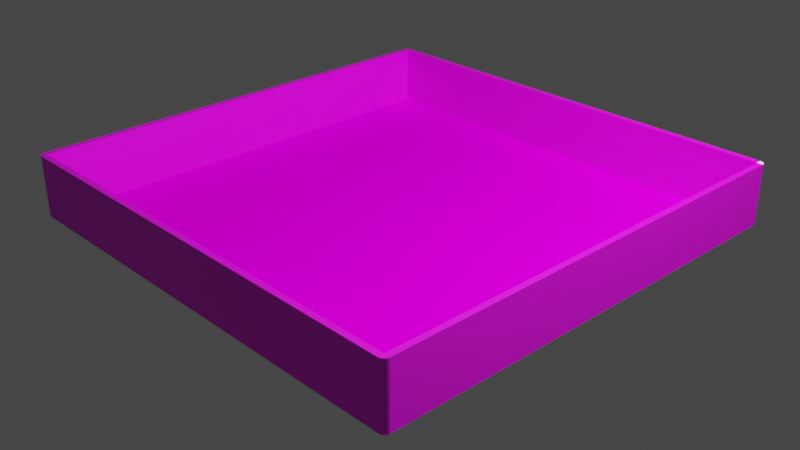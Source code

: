 # Source: world_wall1.blend  (saved by Blender 3.4.6; exported with 4.5.12 LTS)
import bpy
from mathutils import Matrix  # noqa: F401  (used for matrix-valued properties, if any)

bpy.ops.wm.read_factory_settings(use_empty=True)
scene = bpy.context.scene
scene.name = 'Scene'

# ---- collections
col_collection = bpy.data.collections.new('Collection'); scene.collection.children.link(col_collection)

# ---- images (referenced by path relative to the original .blend; pixels are not part of the script)
import os
ASSET_DIR = os.environ.get("B2B_ASSET_DIR", "")  # directory of the original .blend (textures are referenced by path, not embedded)
HERE = os.path.dirname(os.path.abspath(__file__))  # packed textures are extracted next to this script under _unpacked/

def load_image(name, relpath, width, height, colorspace="sRGB"):
    """Load a texture the original file referenced (path relative to the .blend, or extracted next to this script)."""
    p = next((c for c in (os.path.join(HERE, relpath), os.path.join(ASSET_DIR, relpath)) if relpath and os.path.exists(c)), "")
    if p:
        img = bpy.data.images.load(p, check_existing=True)
        img.name = name
    else:  # same state as the original file: an image datablock whose file is absent (Cycles renders it pink)
        img = bpy.data.images.new(name, width, height)
        img.source = "FILE"
        img.filepath = "//" + (relpath or name)
    img.colorspace_settings.name = colorspace
    return img
img_wood_floor_jpg = load_image('wood_floor.jpg', 'wood_floor.jpg', 1024, 1024, 'sRGB')
img_0032_512x512_jpg = load_image('0032-512x512.jpg', '0032-512x512.jpg', 1024, 1024, 'sRGB')

# ---- materials (node trees are filled in below, after node groups)
mat_material_002 = bpy.data.materials.new('Material.002')
mat_material_002.use_transparent_shadow = False
mat_material_003 = bpy.data.materials.new('Material.003')
mat_material_003.use_transparent_shadow = False
mat_material_001 = bpy.data.materials.new('Material.001')
mat_material_001.use_transparent_shadow = False

# ---- material node trees
mat_material_002.use_nodes = True; mat_material_002.node_tree.nodes.clear()
_N = mat_material_002.node_tree.nodes; _L = mat_material_002.node_tree.links
n0 = _N.new('ShaderNodeBsdfPrincipled'); n0.name = 'Principled BSDF'; n0.location = (0, 300)
n0.distribution = 'GGX'
n0.subsurface_method = 'RANDOM_WALK_SKIN'
n0.inputs[3].default_value = 1.45
n0.inputs[13].default_value = 0.0
n0.inputs[27].default_value = (0.0, 0.0, 0.0, 1.0)
n0.inputs[28].default_value = 1.0
n1 = _N.new('ShaderNodeOutputMaterial'); n1.name = 'Material Output'; n1.location = (300, 300)
n2 = _N.new('ShaderNodeTexImage'); n2.name = 'Image Texture'; n2.location = (-290, 260)
n2.image = img_wood_floor_jpg
_L.new(n0.outputs[0], n1.inputs[0])
_L.new(n2.outputs[0], n0.inputs[0])
n1.is_active_output = True
mat_material_003.use_nodes = True; mat_material_003.node_tree.nodes.clear()
_N = mat_material_003.node_tree.nodes; _L = mat_material_003.node_tree.links
n0 = _N.new('ShaderNodeBsdfPrincipled'); n0.name = 'Principled BSDF'; n0.location = (0, 300)
n0.distribution = 'GGX'
n0.subsurface_method = 'RANDOM_WALK_SKIN'
n0.inputs[3].default_value = 1.45
n0.inputs[13].default_value = 0.0
n0.inputs[27].default_value = (0.0, 0.0, 0.0, 1.0)
n0.inputs[28].default_value = 1.0
n1 = _N.new('ShaderNodeOutputMaterial'); n1.name = 'Material Output'; n1.location = (300, 300)
_L.new(n0.outputs[0], n1.inputs[0])
n1.is_active_output = True
mat_material_001.use_nodes = True; mat_material_001.node_tree.nodes.clear()
_N = mat_material_001.node_tree.nodes; _L = mat_material_001.node_tree.links
n0 = _N.new('ShaderNodeBsdfPrincipled'); n0.name = 'Principled BSDF'; n0.location = (10, 300)
n0.distribution = 'GGX'
n0.subsurface_method = 'RANDOM_WALK_SKIN'
n0.inputs[3].default_value = 1.45
n0.inputs[27].default_value = (0.0, 0.0, 0.0, 1.0)
n0.inputs[28].default_value = 1.0
n1 = _N.new('ShaderNodeOutputMaterial'); n1.name = 'Material Output'; n1.location = (300, 300)
n2 = _N.new('ShaderNodeTexImage'); n2.name = 'Image Texture'; n2.location = (-280, 260)
n2.image = img_0032_512x512_jpg
_L.new(n0.outputs[0], n1.inputs[0])
_L.new(n2.outputs[0], n0.inputs[0])
n1.is_active_output = True

# ---- world
world_world = bpy.data.worlds.new('World'); scene.world = world_world
world_world.use_nodes = True; world_world.node_tree.nodes.clear()
_N = world_world.node_tree.nodes; _L = world_world.node_tree.links
n0 = _N.new('ShaderNodeOutputWorld'); n0.name = 'World Output'; n0.location = (300, 300)
n1 = _N.new('ShaderNodeBackground'); n1.name = 'Background'; n1.location = (10, 300)
n1.inputs[0].default_value = (0.05088, 0.05088, 0.05088, 1.0)
_L.new(n1.outputs[0], n0.inputs[0])
n0.is_active_output = True
world_world.color = (0.05088, 0.05088, 0.05088)
world_world.use_sun_shadow = False
world_world.sun_shadow_jitter_overblur = 0.0

# ---- cameras
cam_camera = bpy.data.cameras.new('Camera')
cam_camera.clip_end = 100.0
cam_camera.ortho_scale = 7.314
cam_camera_001 = bpy.data.cameras.new('Camera.001')
cam_camera_001.clip_end = 100.0

# ---- lights
light_light = bpy.data.lights.new('Light', 'POINT')
light_light.transmission_factor = 0.0
light_light.energy = 1000.0
light_light.shadow_soft_size = 0.1
light_light.shadow_maximum_resolution = 0.006
light_light.use_absolute_resolution = True
light_light_001 = bpy.data.lights.new('Light.001', 'POINT')
light_light_001.transmission_factor = 0.0
light_light_001.energy = 1000.0
light_light_001.shadow_soft_size = 0.1
light_light_001.shadow_maximum_resolution = 0.006
light_light_001.use_absolute_resolution = True

# ---- meshes
me_bobby_world_001 = bpy.data.meshes.new('bobby_world.001')
me_bobby_world_001.from_pydata([(-2.475, 2.475, 0.0), (2.475, 2.475, 0.0), (-2.475, 2.475, 0.66), (2.475, 2.475, 0.66), (2.475, -2.475, 0.0), (2.475, -2.475, 0.66), (-2.475, -2.475, 0.0), (-2.475, -2.475, 0.66), (2.541, -2.475, 0.66), (2.539, -2.49, 0.66), (2.534, -2.504, 0.66), (2.527, -2.516, 0.66), (2.516, -2.527, 0.66), (2.504, -2.534, 0.66), (2.49, -2.539, 0.66), (2.475, -2.541, 0.66), (2.541, 2.475, 0.66), (2.527, 2.516, 0.66), (2.534, 2.504, 0.66), (2.539, 2.49, 0.66), (-2.475, -2.541, 0.66), (-2.49, -2.539, 0.66), (-2.504, -2.534, 0.66), (-2.516, -2.527, 0.66), (2.516, 2.527, 0.66), (-2.527, -2.516, 0.66), (2.504, 2.534, 0.66), (-2.534, -2.504, 0.66), (2.49, 2.539, 0.66), (-2.539, -2.49, 0.66), (2.475, 2.541, 0.66), (-2.541, -2.475, 0.66), (-2.475, 2.541, 0.66), (-2.541, 2.475, 0.66), (-2.539, 2.49, 0.66), (-2.49, 2.539, 0.66), (-2.504, 2.534, 0.66), (-2.534, 2.504, 0.66), (-2.516, 2.527, 0.66), (-2.527, 2.516, 0.66), (2.475, 2.541, 0.0), (-2.475, 2.541, 0.0), (-2.49, 2.539, 0.0), (-2.504, 2.534, 0.0), (-2.516, 2.527, 0.0), (-2.527, 2.516, 0.0), (-2.534, 2.504, 0.0), (-2.539, 2.49, 0.0), (-2.541, 2.475, 0.0), (2.49, 2.539, 0.0), (2.504, 2.534, 0.0), (2.516, 2.527, 0.0), (2.527, 2.516, 0.0), (2.534, 2.504, 0.0), (2.539, 2.49, 0.0), (2.541, 2.475, 0.0), (2.541, -2.475, 0.0), (2.539, -2.49, 0.0), (2.534, -2.504, 0.0), (2.527, -2.516, 0.0), (2.516, -2.527, 0.0), (2.504, -2.534, 0.0), (2.49, -2.539, 0.0), (2.475, -2.541, 0.0), (-2.475, -2.541, 0.0), (-2.49, -2.539, 0.0), (-2.504, -2.534, 0.0), (-2.516, -2.527, 0.0), (-2.527, -2.516, 0.0), (-2.534, -2.504, 0.0), (-2.539, -2.49, 0.0), (-2.541, -2.475, 0.0), (-2.475, 2.539, -0.007343), (2.475, 2.539, -0.007343), (-2.475, 2.534, -0.01432), (2.475, 2.534, -0.01432), (2.475, 2.527, -0.02058), (-2.475, 2.527, -0.02058), (-2.475, 2.516, -0.0258), (2.475, 2.516, -0.0258), (2.475, 2.504, -0.02973), (-2.475, 2.504, -0.02973), (2.475, 2.49, -0.03217), (-2.475, 2.49, -0.03217), (2.475, 2.475, -0.033), (-2.475, 2.475, -0.033), (2.539, 2.475, -0.007343), (2.539, -2.475, -0.007343), (2.534, 2.475, -0.01432), (2.534, -2.475, -0.01432), (2.527, -2.475, -0.02058), (2.527, 2.475, -0.02058), (2.516, 2.475, -0.0258), (2.516, -2.475, -0.0258), (2.504, -2.475, -0.02973), (2.504, 2.475, -0.02973), (2.49, -2.475, -0.03217), (2.49, 2.475, -0.03217), (2.475, -2.475, -0.033), (-2.475, -2.49, -0.03217), (-2.49, -2.475, -0.03217), (-2.475, -2.475, -0.033), (-2.539, -2.475, -0.007343), (-2.475, -2.539, -0.007343), (-2.495, -2.484, -0.03113), (-2.504, -2.475, -0.02973), (-2.491, -2.502, -0.02912), (-2.475, -2.504, -0.02973), (-2.512, -2.495, -0.02557), (-2.516, -2.475, -0.0258), (-2.483, -2.517, -0.0253), (-2.475, -2.516, -0.0258), (-2.475, -2.527, -0.02058), (-2.528, -2.485, -0.01911), (-2.534, -2.475, -0.01432), (-2.527, -2.475, -0.02058), (-2.505, -2.513, -0.0223), (-2.523, -2.505, -0.01688), (-2.495, -2.528, -0.0172), (-2.475, -2.534, -0.01432), (-2.536, -2.493, -0.00918), (-2.515, -2.521, -0.01265), (-2.482, -2.537, -0.01077), (-2.53, -2.51, -0.006227), (-2.503, -2.533, -0.006813), (-2.521, -2.523, -0.001627), (2.475, -2.539, -0.007343), (2.475, -2.534, -0.01432), (2.475, -2.527, -0.02058), (2.475, -2.516, -0.0258), (2.475, -2.504, -0.02973), (2.475, -2.49, -0.03217), (-2.539, 2.475, -0.007343), (-2.534, 2.475, -0.01432), (-2.527, 2.475, -0.02058), (-2.516, 2.475, -0.0258), (-2.504, 2.475, -0.02973), (-2.49, 2.475, -0.03217), (2.484, -2.495, -0.03113), (2.502, -2.491, -0.02912), (2.495, -2.512, -0.02557), (2.517, -2.483, -0.0253), (2.485, -2.528, -0.01911), (2.513, -2.505, -0.0223), (2.505, -2.523, -0.01688), (2.528, -2.495, -0.0172), (2.493, -2.536, -0.00918), (2.521, -2.515, -0.01265), (2.537, -2.482, -0.01077), (2.51, -2.53, -0.006227), (2.533, -2.503, -0.006813), (2.523, -2.521, -0.001627), (2.495, 2.484, -0.03113), (2.491, 2.502, -0.02912), (2.512, 2.495, -0.02557), (2.483, 2.517, -0.0253), (2.528, 2.485, -0.01911), (2.505, 2.513, -0.0223), (2.523, 2.505, -0.01688), (2.495, 2.528, -0.0172), (2.536, 2.493, -0.00918), (2.515, 2.521, -0.01265), (2.482, 2.537, -0.01077), (2.53, 2.51, -0.006227), (2.503, 2.533, -0.006813), (2.521, 2.523, -0.001627), (-2.537, 2.484, -0.009942), (-2.533, 2.502, -0.007931), (-2.526, 2.495, -0.01827), (-2.526, 2.517, -0.004108), (-2.513, 2.485, -0.02641), (-2.52, 2.513, -0.015), (-2.509, 2.505, -0.02419), (-2.509, 2.528, -0.009896), (-2.493, 2.493, -0.03037), (-2.5, 2.521, -0.01995), (-2.497, 2.537, -0.003472), (-2.487, 2.51, -0.02741), (-2.489, 2.533, -0.01411), (-2.478, 2.523, -0.02281)], [], [(1, 0, 4), (4, 0, 6), (8, 5, 9), (9, 5, 10), (10, 5, 11), (11, 5, 12), (12, 5, 13), (13, 5, 14), (14, 5, 15), (8, 16, 5), (17, 3, 18), (18, 3, 19), (19, 3, 16), (16, 3, 5), (20, 7, 21), (21, 7, 22), (22, 7, 23), (15, 7, 20), (5, 7, 15), (17, 24, 3), (7, 25, 23), (24, 26, 3), (7, 27, 25), (26, 28, 3), (7, 29, 27), (28, 30, 3), (7, 31, 29), (7, 2, 31), (3, 32, 2), (30, 32, 3), (2, 33, 31), (2, 34, 33), (32, 35, 2), (35, 36, 2), (2, 37, 34), (36, 38, 2), (38, 39, 2), (2, 39, 37), (40, 41, 32), (40, 32, 30), (35, 32, 41), (35, 41, 42), (36, 42, 43), (36, 35, 42), (38, 43, 44), (38, 36, 43), (39, 44, 45), (39, 38, 44), (37, 45, 46), (37, 39, 45), (34, 46, 47), (34, 37, 46), (33, 47, 48), (33, 34, 47), (30, 28, 40), (40, 28, 49), (49, 26, 50), (28, 26, 49), (50, 24, 51), (26, 24, 50), (51, 17, 52), (24, 17, 51), (52, 18, 53), (17, 18, 52), (53, 19, 54), (18, 19, 53), (54, 16, 55), (19, 16, 54), (56, 55, 16), (56, 16, 8), (8, 9, 56), (56, 9, 57), (57, 10, 58), (9, 10, 57), (58, 11, 59), (10, 11, 58), (59, 12, 60), (11, 12, 59), (60, 13, 61), (12, 13, 60), (61, 14, 62), (13, 14, 61), (62, 15, 63), (14, 15, 62), (64, 63, 15), (64, 15, 20), (20, 21, 64), (64, 21, 65), (65, 22, 66), (21, 22, 65), (66, 23, 67), (22, 23, 66), (67, 25, 68), (23, 25, 67), (68, 27, 69), (25, 27, 68), (69, 29, 70), (27, 29, 69), (70, 31, 71), (29, 31, 70), (48, 71, 31), (48, 31, 33), (41, 40, 72), (72, 73, 74), (40, 73, 72), (73, 75, 74), (74, 76, 77), (77, 76, 78), (75, 76, 74), (76, 79, 78), (78, 80, 81), (79, 80, 78), (81, 82, 83), (80, 82, 81), (83, 84, 85), (82, 84, 83), (55, 56, 86), (86, 87, 88), (56, 87, 86), (87, 89, 88), (88, 90, 91), (91, 90, 92), (89, 90, 88), (90, 93, 92), (92, 94, 95), (93, 94, 92), (95, 96, 97), (94, 96, 95), (97, 98, 84), (96, 98, 97), (99, 100, 101), (70, 71, 102), (65, 103, 64), (104, 105, 100), (104, 100, 99), (106, 99, 107), (106, 104, 99), (108, 109, 105), (108, 104, 106), (108, 105, 104), (110, 111, 112), (110, 107, 111), (110, 106, 107), (113, 114, 115), (113, 115, 109), (113, 109, 108), (116, 108, 106), (116, 106, 110), (117, 108, 116), (117, 113, 108), (118, 112, 119), (118, 116, 110), (118, 110, 112), (120, 69, 70), (120, 102, 114), (120, 113, 117), (120, 70, 102), (120, 114, 113), (121, 117, 116), (121, 116, 118), (122, 119, 103), (122, 118, 119), (122, 103, 65), (123, 68, 69), (123, 69, 120), (123, 120, 117), (123, 117, 121), (124, 65, 66), (124, 66, 67), (124, 122, 65), (124, 121, 118), (124, 118, 122), (125, 67, 68), (125, 124, 67), (125, 68, 123), (125, 123, 121), (125, 121, 124), (63, 64, 126), (126, 103, 127), (64, 103, 126), (103, 119, 127), (127, 112, 128), (128, 112, 129), (119, 112, 127), (112, 111, 129), (129, 107, 130), (111, 107, 129), (130, 99, 131), (107, 99, 130), (131, 101, 98), (99, 101, 131), (71, 48, 102), (102, 132, 114), (48, 132, 102), (132, 133, 114), (114, 134, 115), (115, 134, 109), (133, 134, 114), (134, 135, 109), (109, 136, 105), (135, 136, 109), (105, 137, 100), (136, 137, 105), (100, 85, 101), (137, 85, 100), (85, 84, 98), (85, 98, 101), (96, 131, 98), (62, 63, 126), (57, 87, 56), (138, 130, 131), (138, 131, 96), (139, 96, 94), (139, 138, 96), (140, 129, 130), (140, 138, 139), (140, 130, 138), (141, 93, 90), (141, 94, 93), (141, 139, 94), (142, 127, 128), (142, 128, 129), (142, 129, 140), (143, 140, 139), (143, 139, 141), (144, 140, 143), (144, 142, 140), (145, 90, 89), (145, 143, 141), (145, 141, 90), (146, 61, 62), (146, 126, 127), (146, 142, 144), (146, 62, 126), (146, 127, 142), (147, 144, 143), (147, 143, 145), (148, 89, 87), (148, 145, 89), (148, 87, 57), (149, 60, 61), (149, 61, 146), (149, 146, 144), (149, 144, 147), (150, 57, 58), (150, 58, 59), (150, 148, 57), (150, 147, 145), (150, 145, 148), (151, 59, 60), (151, 150, 59), (151, 60, 149), (151, 149, 147), (151, 147, 150), (82, 97, 84), (54, 55, 86), (49, 73, 40), (152, 95, 97), (152, 97, 82), (153, 82, 80), (153, 152, 82), (154, 92, 95), (154, 152, 153), (154, 95, 152), (155, 79, 76), (155, 80, 79), (155, 153, 80), (156, 88, 91), (156, 91, 92), (156, 92, 154), (157, 154, 153), (157, 153, 155), (158, 154, 157), (158, 156, 154), (159, 76, 75), (159, 157, 155), (159, 155, 76), (160, 53, 54), (160, 86, 88), (160, 156, 158), (160, 54, 86), (160, 88, 156), (161, 158, 157), (161, 157, 159), (162, 75, 73), (162, 159, 75), (162, 73, 49), (163, 52, 53), (163, 53, 160), (163, 160, 158), (163, 158, 161), (164, 49, 50), (164, 50, 51), (164, 162, 49), (164, 161, 159), (164, 159, 162), (165, 51, 52), (165, 164, 51), (165, 52, 163), (165, 163, 161), (165, 161, 164), (47, 132, 48), (83, 85, 137), (72, 42, 41), (166, 133, 132), (166, 132, 47), (167, 47, 46), (167, 166, 47), (168, 134, 133), (168, 133, 166), (168, 166, 167), (169, 45, 44), (169, 46, 45), (169, 167, 46), (170, 135, 134), (170, 136, 135), (170, 134, 168), (171, 168, 167), (171, 167, 169), (172, 170, 168), (172, 168, 171), (173, 44, 43), (173, 169, 44), (173, 171, 169), (174, 81, 83), (174, 137, 136), (174, 136, 170), (174, 170, 172), (174, 83, 137), (175, 171, 173), (175, 172, 171), (176, 43, 42), (176, 173, 43), (176, 42, 72), (177, 78, 81), (177, 81, 174), (177, 174, 172), (177, 172, 175), (178, 72, 74), (178, 74, 77), (178, 175, 173), (178, 176, 72), (178, 173, 176), (179, 77, 78), (179, 78, 177), (179, 178, 77), (179, 177, 175), (179, 175, 178), (0, 1, 2), (2, 1, 3), (1, 4, 3), (3, 4, 5), (4, 6, 5), (5, 6, 7), (6, 0, 7), (7, 0, 2)])
me_bobby_world_001.polygons.foreach_set('material_index', [0, 0, 2, 2, 2, 2, 2, 2, 2, 2, 1, 1, 1, 2, 2, 2, 2, 2, 2, 1, 2, 1, 2, 1, 2, 1, 2, 2, 2, 2, 2, 2, 2, 2, 2, 2, 2, 2, 2, 2, 2, 2, 2, 2, 2, 2, 2, 2, 2, 2, 2, 2, 2, 2, 2, 2, 2, 2, 2, 2, 2, 2, 2, 2, 2, 2, 2, 2, 2, 2, 2, 2, 2, 2, 2, 2, 2, 2, 2, 2, 2, 2, 2, 2, 2, 2, 2, 1, 1, 1, 1, 1, 1, 1, 1, 1, 1, 1, 1, 1, 2, 2, 1, 1, 1, 1, 1, 1, 1, 1, 1, 1, 1, 1, 1, 1, 1, 1, 1, 1, 1, 1, 1, 1, 1, 1, 1, 1, 1, 1, 1, 1, 1, 1, 1, 1, 1, 1, 1, 1, 1, 1, 1, 1, 1, 1, 1, 1, 1, 1, 1, 1, 1, 1, 1, 1, 1, 1, 1, 1, 1, 1, 1, 1, 1, 1, 1, 1, 1, 1, 1, 1, 1, 1, 1, 1, 1, 1, 1, 1, 1, 1, 1, 1, 1, 1, 1, 1, 1, 1, 1, 1, 1, 1, 1, 1, 1, 1, 1, 1, 1, 1, 1, 1, 1, 1, 1, 1, 1, 1, 1, 1, 1, 1, 1, 1, 1, 1, 1, 1, 1, 1, 1, 1, 1, 1, 1, 1, 1, 1, 1, 1, 1, 1, 1, 1, 1, 1, 1, 1, 1, 1, 1, 1, 1, 1, 1, 1, 1, 1, 1, 1, 1, 1, 1, 1, 1, 1, 1, 1, 1, 1, 1, 1, 1, 1, 1, 1, 1, 1, 1, 1, 1, 1, 1, 1, 1, 1, 1, 1, 1, 1, 1, 1, 1, 1, 1, 1, 1, 1, 1, 1, 1, 1, 1, 1, 1, 1, 1, 1, 1, 1, 1, 1, 1, 1, 1, 1, 1, 1, 1, 1, 1, 1, 1, 1, 1, 1, 1, 1, 1, 1, 1, 1, 0, 1, 1, 1, 1, 1, 1, 1, 1, 1, 1, 1, 1, 1, 1, 1, 1, 1, 1, 1, 1, 1, 1, 1, 2, 2, 2, 2, 2, 2, 2, 2])
_uv = me_bobby_world_001.uv_layers.new(name='bobby_world_001-mesh-map-0')
_uv.uv.foreach_set('vector', [1.406, 1.382, -0.4027, 1.382, 1.406, -0.3883, 1.406, -0.3883, -0.4027, 1.382, -0.4027, -0.3883, 0.747, 0.009771, 0.741, 0.009771, 0.7469, 0.006881, 0.7469, 0.006881, 0.741, 0.009771, 0.7464, 0.004136, 0.7464, 0.004136, 0.741, 0.009771, 0.7457, 0.001673, 0.7457, 0.001673, 0.741, 0.009771, 0.7447, -0.000383, 0.7447, -0.000383, 0.741, 0.009771, 0.7436, -0.00193, 0.7436, -0.00193, 0.741, 0.009771, 0.7423, -0.002891, 0.7423, -0.002891, 0.741, 0.009771, 0.741, -0.003216, -1.364, 0.4696, 2.179, 0.4742, -1.36, 0.5258, 0.7457, 0.9919, 0.741, 0.9838, 0.7464, 0.9894, 0.7464, 0.9894, 0.741, 0.9838, 0.7469, 0.9867, 0.7469, 0.9867, 0.741, 0.9838, 0.747, 0.9838, 2.179, 0.4742, 2.183, 0.5304, -1.36, 0.5258, 0.29, 0.02723, 0.2868, 0.02687, 0.29, 0.02651, 0.29, 0.02651, 0.2868, 0.02687, 0.2898, 0.02582, 0.2898, 0.02582, 0.2868, 0.02687, 0.2895, 0.02517, 2.179, 0.4742, -1.36, 0.5258, -1.364, 0.4696, 2.183, 0.5304, -1.36, 0.5258, 2.179, 0.4742, 0.7457, 0.9919, 0.7447, 0.994, 0.741, 0.9838, 0.2868, 0.02687, 0.2891, 0.02461, 0.2895, 0.02517, 0.7447, 0.994, 0.7436, 0.9955, 0.741, 0.9838, 0.2868, 0.02687, 0.2885, 0.02417, 0.2891, 0.02461, 0.7436, 0.9955, 0.7423, 0.9965, 0.741, 0.9838, 0.2868, 0.02687, 0.2879, 0.02386, 0.2885, 0.02417, 0.7423, 0.9965, 0.741, 0.9968, 0.741, 0.9838, 0.2868, 0.02687, 0.2872, 0.0237, 0.2879, 0.02386, -1.364, 0.4696, 2.179, 0.4742, -1.36, 0.5258, 2.179, 0.4742, -1.36, 0.5258, -1.364, 0.4696, 2.183, 0.5304, -1.36, 0.5258, 2.179, 0.4742, 2.179, 0.4742, 2.183, 0.5304, -1.36, 0.5258, 0.2862, 0.9838, 0.2803, 0.9867, 0.2801, 0.9838, 0.2862, 0.9968, 0.2848, 0.9965, 0.2862, 0.9838, 0.2848, 0.9965, 0.2835, 0.9955, 0.2862, 0.9838, 0.2862, 0.9838, 0.2807, 0.9894, 0.2803, 0.9867, 0.2835, 0.9955, 0.2824, 0.994, 0.2862, 0.9838, 0.2824, 0.994, 0.2814, 0.9919, 0.2862, 0.9838, 0.2862, 0.9838, 0.2814, 0.9919, 0.2807, 0.9894, -1.635, 0.2109, 1.904, 0.215, 1.902, 0.7891, -1.635, 0.2109, 1.902, 0.7891, -1.637, 0.785, 0.29, 0.7562, 0.29, 0.7555, 0.3538, 0.7555, 0.29, 0.7562, 0.3538, 0.7555, 0.3538, 0.7562, 0.29, 0.7569, 0.3538, 0.7562, 0.3538, 0.7569, 0.29, 0.7569, 0.29, 0.7562, 0.3538, 0.7562, 0.29, 0.7577, 0.3538, 0.7569, 0.3538, 0.7577, 0.29, 0.7577, 0.29, 0.7569, 0.3538, 0.7569, 0.29, 0.7584, 0.3538, 0.7577, 0.3538, 0.7584, 0.29, 0.7584, 0.29, 0.7577, 0.3538, 0.7577, 0.29, 0.7591, 0.3538, 0.7584, 0.3538, 0.7591, 0.29, 0.7591, 0.29, 0.7584, 0.3538, 0.7584, 0.29, 0.7598, 0.3538, 0.7591, 0.3538, 0.7598, 0.29, 0.7598, 0.29, 0.7591, 0.3538, 0.7591, 0.29, 0.7605, 0.3538, 0.7598, 0.3538, 0.7605, 0.29, 0.7605, 0.29, 0.7598, 0.3538, 0.7598, 0.29, 0.5161, 0.29, 0.5154, 0.3538, 0.5161, 0.3538, 0.5161, 0.29, 0.5154, 0.3538, 0.5154, 0.3538, 0.5154, 0.29, 0.5147, 0.3538, 0.5147, 0.29, 0.5154, 0.29, 0.5147, 0.3538, 0.5154, 0.3538, 0.5147, 0.29, 0.5139, 0.3538, 0.5139, 0.29, 0.5147, 0.29, 0.5139, 0.3538, 0.5147, 0.3538, 0.5139, 0.29, 0.5132, 0.3538, 0.5132, 0.29, 0.5139, 0.29, 0.5132, 0.3538, 0.5139, 0.3538, 0.5132, 0.29, 0.5125, 0.3538, 0.5125, 0.29, 0.5132, 0.29, 0.5125, 0.3538, 0.5132, 0.3538, 0.5125, 0.29, 0.5118, 0.3538, 0.5118, 0.29, 0.5125, 0.29, 0.5118, 0.3538, 0.5125, 0.3538, 0.5118, 0.29, 0.5111, 0.3538, 0.5111, 0.29, 0.5118, 0.29, 0.5111, 0.3538, 0.5118, 1.902, 0.7891, -1.637, 0.785, -1.635, 0.2109, 1.902, 0.7891, -1.635, 0.2109, 1.904, 0.215, 0.29, 0.2717, 0.29, 0.2709, 0.3538, 0.2717, 0.3538, 0.2717, 0.29, 0.2709, 0.3538, 0.2709, 0.3538, 0.2709, 0.29, 0.2702, 0.3538, 0.2702, 0.29, 0.2709, 0.29, 0.2702, 0.3538, 0.2709, 0.3538, 0.2702, 0.29, 0.2695, 0.3538, 0.2695, 0.29, 0.2702, 0.29, 0.2695, 0.3538, 0.2702, 0.3538, 0.2695, 0.29, 0.2688, 0.3538, 0.2688, 0.29, 0.2695, 0.29, 0.2688, 0.3538, 0.2695, 0.3538, 0.2688, 0.29, 0.2681, 0.3538, 0.2681, 0.29, 0.2688, 0.29, 0.2681, 0.3538, 0.2688, 0.3538, 0.2681, 0.29, 0.2674, 0.3538, 0.2674, 0.29, 0.2681, 0.29, 0.2674, 0.3538, 0.2681, 0.3538, 0.2674, 0.29, 0.2667, 0.3538, 0.2667, 0.29, 0.2674, 0.29, 0.2667, 0.3538, 0.2674, 1.902, 0.7891, -1.637, 0.785, -1.635, 0.2109, 1.902, 0.7891, -1.635, 0.2109, 1.904, 0.215, 0.29, 0.02723, 0.29, 0.02651, 0.3538, 0.02723, 0.4658, 0.8591, 0.4472, 0.7216, 0.4669, 0.8584, 0.4669, 0.8584, 0.4482, 0.7207, 0.4681, 0.8576, 0.4472, 0.7216, 0.4482, 0.7207, 0.4669, 0.8584, 0.4681, 0.8576, 0.4492, 0.7196, 0.4692, 0.8569, 0.2835, 0.539, 0.2824, 0.539, 0.2835, 0.2793, 0.0, 0.0, 1.0, 0.0, 1.0, 1.0, 0.0, 0.0, 1.0, 0.0, 1.0, 1.0, 0.0, 0.0, 1.0, 0.0, 1.0, 1.0, 0.0, 0.0, 1.0, 0.0, 1.0, 1.0, 0.0, 0.0, 1.0, 0.0, 1.0, 1.0, 0.0, 0.0, 1.0, 0.0, 1.0, 1.0, 0.0, 0.0, 1.0, 0.0, 1.0, 1.0, 0.0, 0.0, 1.0, 0.0, 1.0, 1.0, -1.635, 0.2109, 1.904, 0.215, 1.902, 0.7891, -1.635, 0.2109, 1.902, 0.7891, -1.637, 0.785, 0.0, 0.0, 1.0, 0.0, 1.0, 1.0, 0.0, 0.0, 1.0, 0.0, 1.0, 1.0, 0.0, 0.0, 1.0, 0.0, 1.0, 1.0, 0.0, 0.0, 1.0, 0.0, 1.0, 1.0, 0.0, 0.0, 1.0, 0.0, 1.0, 1.0, 0.0, 0.0, 1.0, 0.0, 1.0, 1.0, 0.0, 0.0, 1.0, 0.0, 1.0, 1.0, 0.0, 0.0, 1.0, 0.0, 1.0, 1.0, 0.0, 0.0, 1.0, 0.0, 1.0, 1.0, 0.0, 0.0, 1.0, 0.0, 1.0, 1.0, 0.0, 0.0, 1.0, 0.0, 1.0, 1.0, 0.0, 0.0, 1.0, 0.0, 1.0, 1.0, 0.0, 0.0, 1.0, 0.0, 1.0, 1.0, 0.0, 0.0, 1.0, 0.0, 1.0, 1.0, 0.0, 0.0, 1.0, 0.0, 1.0, 1.0, 0.0, 0.0, 1.0, 0.0, 1.0, 1.0, 0.0, 0.0, 1.0, 0.0, 1.0, 1.0, 0.0, 0.0, 1.0, 0.0, 1.0, 1.0, 0.0, 0.0, 1.0, 0.0, 1.0, 1.0, 0.0, 0.0, 1.0, 0.0, 1.0, 1.0, 0.0, 0.0, 1.0, 0.0, 1.0, 1.0, 0.0, 0.0, 1.0, 0.0, 1.0, 1.0, 0.0, 0.0, 1.0, 0.0, 1.0, 1.0, 0.0, 0.0, 1.0, 0.0, 1.0, 1.0, 0.0, 0.0, 1.0, 0.0, 1.0, 1.0, 0.0, 0.0, 1.0, 0.0, 1.0, 1.0, 0.0, 0.0, 1.0, 0.0, 1.0, 1.0, 0.0, 0.0, 1.0, 0.0, 1.0, 1.0, 0.0, 0.0, 1.0, 0.0, 1.0, 1.0, 0.0, 0.0, 1.0, 0.0, 1.0, 1.0, 0.0, 0.0, 1.0, 0.0, 1.0, 1.0, 0.0, 0.0, 1.0, 0.0, 1.0, 1.0, 0.0, 0.0, 1.0, 0.0, 1.0, 1.0, 0.0, 0.0, 1.0, 0.0, 1.0, 1.0, 0.0, 0.0, 1.0, 0.0, 1.0, 1.0, 0.0, 0.0, 1.0, 0.0, 1.0, 1.0, 0.0, 0.0, 1.0, 0.0, 1.0, 1.0, 0.0, 0.0, 1.0, 0.0, 1.0, 1.0, 0.0, 0.0, 1.0, 0.0, 1.0, 1.0, 0.0, 0.0, 1.0, 0.0, 1.0, 1.0, 0.0, 0.0, 1.0, 0.0, 1.0, 1.0, 0.0, 0.0, 1.0, 0.0, 1.0, 1.0, 0.0, 0.0, 1.0, 0.0, 1.0, 1.0, 0.0, 0.0, 1.0, 0.0, 1.0, 1.0, 0.0, 0.0, 1.0, 0.0, 1.0, 1.0, 0.0, 0.0, 1.0, 0.0, 1.0, 1.0, 0.0, 0.0, 1.0, 0.0, 1.0, 1.0, 0.0, 0.0, 1.0, 0.0, 1.0, 1.0, 0.0, 0.0, 1.0, 0.0, 1.0, 1.0, 0.0, 0.0, 1.0, 0.0, 1.0, 1.0, 0.0, 0.0, 1.0, 0.0, 1.0, 1.0, 0.0, 0.0, 1.0, 0.0, 1.0, 1.0, 0.0, 0.0, 1.0, 0.0, 1.0, 1.0, 0.0, 0.0, 1.0, 0.0, 1.0, 1.0, 0.0, 0.0, 1.0, 0.0, 1.0, 1.0, 0.0, 0.0, 1.0, 0.0, 1.0, 1.0, 0.0, 0.0, 1.0, 0.0, 1.0, 1.0, 0.0, 0.0, 1.0, 0.0, 1.0, 1.0, 0.0, 0.0, 1.0, 0.0, 1.0, 1.0, 0.0, 0.0, 1.0, 0.0, 1.0, 1.0, 0.0, 0.0, 1.0, 0.0, 1.0, 1.0, 0.0, 0.0, 1.0, 0.0, 1.0, 1.0, 0.0, 0.0, 1.0, 0.0, 1.0, 1.0, 0.0, 0.0, 1.0, 0.0, 1.0, 1.0, 0.0, 0.0, 1.0, 0.0, 1.0, 1.0, 0.0, 0.0, 1.0, 0.0, 1.0, 1.0, 0.0, 0.0, 1.0, 0.0, 1.0, 1.0, 0.4626, -0.04226, 0.4702, 0.002477, 0.4694, 0.0009976, 0.0, 0.0, 1.0, 0.0, 1.0, 1.0, 0.0, 0.0, 1.0, 0.0, 1.0, 1.0, 0.0, 0.0, 1.0, 0.0, 1.0, 1.0, 0.0, 0.0, 1.0, 0.0, 1.0, 1.0, 0.0, 0.0, 1.0, 0.0, 1.0, 1.0, 0.0, 0.0, 1.0, 0.0, 1.0, 1.0, 0.0, 0.0, 1.0, 0.0, 1.0, 1.0, 0.1712, 0.9853, 0.4658, 0.8591, 0.1715, 0.9889, 0.1715, 0.9889, 0.4668, 0.8702, 0.1725, 0.9999, 0.4658, 0.8591, 0.4668, 0.8702, 0.1715, 0.9889, 0.4668, 0.8702, 0.4678, 0.8812, 0.1725, 0.9999, 0.1408, 0.9993, 0.1489, 0.0002938, 0.1489, 0.9996, 0.1489, 0.9996, 0.1489, 0.0002938, 0.157, 0.9995, 0.4678, 0.8812, 0.4687, 0.8922, 0.1725, 0.9999, 0.1489, 0.0002938, 0.157, 0.0001461, 0.157, 0.9995, 0.157, 0.9995, 0.1652, 0.0003983, 0.1652, 0.9997, 0.157, 0.0001461, 0.1652, 0.0003983, 0.157, 0.9995, 0.1652, 0.9997, 0.1733, 0.0006506, 0.1733, 1.0, 0.1652, 0.0003983, 0.1733, 0.0006506, 0.1652, 0.9997, 0.0, 0.0, 1.0, 0.0, 1.0, 1.0, 0.0, 0.0, 1.0, 0.0, 1.0, 1.0, 0.0, 0.0, 1.0, 0.0, 1.0, 1.0, 0.0, 0.0, 1.0, 0.0, 1.0, 1.0, 0.0, 0.0, 1.0, 0.0, 1.0, 1.0, 0.0, 0.0, 1.0, 0.0, 1.0, 1.0, 0.0, 0.0, 1.0, 0.0, 1.0, 1.0, 0.0, 0.0, 1.0, 0.0, 1.0, 1.0, 0.0, 0.0, 1.0, 0.0, 1.0, 1.0, 0.0, 0.0, 1.0, 0.0, 1.0, 1.0, 0.0, 0.0, 1.0, 0.0, 1.0, 1.0, 0.0, 0.0, 1.0, 0.0, 1.0, 1.0, 0.0, 0.0, 1.0, 0.0, 1.0, 1.0, 0.0, 0.0, 1.0, 0.0, 1.0, 1.0, 0.0, 0.0, 1.0, 0.0, 1.0, 1.0, 0.0, 0.0, 1.0, 0.0, 1.0, 1.0, 0.0, 0.0, 1.0, 0.0, 1.0, 1.0, 0.0, 0.0, 1.0, 0.0, 1.0, 1.0, 0.0, 0.0, 1.0, 0.0, 1.0, 1.0, 0.1699, 0.9858, 0.1712, 0.9853, 0.1715, 0.9889, 0.0, 0.0, 1.0, 0.0, 1.0, 1.0, 0.0, 0.0, 1.0, 0.0, 1.0, 1.0, 0.0, 0.0, 1.0, 0.0, 1.0, 1.0, 0.0, 0.0, 1.0, 0.0, 1.0, 1.0, 0.0, 0.0, 1.0, 0.0, 1.0, 1.0, 0.0, 0.0, 1.0, 0.0, 1.0, 1.0, 0.0, 0.0, 1.0, 0.0, 1.0, 1.0, 0.0, 0.0, 1.0, 0.0, 1.0, 1.0, 0.0, 0.0, 1.0, 0.0, 1.0, 1.0, 0.0, 0.0, 1.0, 0.0, 1.0, 1.0, 0.0, 0.0, 1.0, 0.0, 1.0, 1.0, 0.0, 0.0, 1.0, 0.0, 1.0, 1.0, 0.0, 0.0, 1.0, 0.0, 1.0, 1.0, 0.0, 0.0, 1.0, 0.0, 1.0, 1.0, 0.0, 0.0, 1.0, 0.0, 1.0, 1.0, 0.0, 0.0, 1.0, 0.0, 1.0, 1.0, 0.0, 0.0, 1.0, 0.0, 1.0, 1.0, 0.0, 0.0, 1.0, 0.0, 1.0, 1.0, 0.0, 0.0, 1.0, 0.0, 1.0, 1.0, 0.0, 0.0, 1.0, 0.0, 1.0, 1.0, 0.0, 0.0, 1.0, 0.0, 1.0, 1.0, 0.1696, 0.9897, 0.1686, 0.986, 0.1699, 0.9858, 0.0, 0.0, 1.0, 0.0, 1.0, 1.0, 0.0, 0.0, 1.0, 0.0, 1.0, 1.0, 0.1696, 0.9897, 0.1699, 0.9858, 0.1715, 0.9889, 0.0, 0.0, 1.0, 0.0, 1.0, 1.0, 0.0, 0.0, 1.0, 0.0, 1.0, 1.0, 0.0, 0.0, 1.0, 0.0, 1.0, 1.0, 0.0, 0.0, 1.0, 0.0, 1.0, 1.0, 0.0, 0.0, 1.0, 0.0, 1.0, 1.0, 0.0, 0.0, 1.0, 0.0, 1.0, 1.0, 0.0, 0.0, 1.0, 0.0, 1.0, 1.0, 0.0, 0.0, 1.0, 0.0, 1.0, 1.0, 0.0, 0.0, 1.0, 0.0, 1.0, 1.0, 0.0, 0.0, 1.0, 0.0, 1.0, 1.0, 0.0, 0.0, 1.0, 0.0, 1.0, 1.0, 0.0, 0.0, 1.0, 0.0, 1.0, 1.0, 0.0, 0.0, 1.0, 0.0, 1.0, 1.0, 0.0, 0.0, 1.0, 0.0, 1.0, 1.0, 0.0, 0.0, 1.0, 0.0, 1.0, 1.0, 0.0, 0.0, 1.0, 0.0, 1.0, 1.0, 0.0, 0.0, 1.0, 0.0, 1.0, 1.0, 0.0, 0.0, 1.0, 0.0, 1.0, 1.0, 0.0, 0.0, 1.0, 0.0, 1.0, 1.0, 0.0, 0.0, 1.0, 0.0, 1.0, 1.0, 0.0, 0.0, 1.0, 0.0, 1.0, 1.0, 0.0, 0.0, 1.0, 0.0, 1.0, 1.0, 0.0, 0.0, 1.0, 0.0, 1.0, 1.0, 0.0, 0.0, 1.0, 0.0, 1.0, 1.0, 0.0, 0.0, 1.0, 0.0, 1.0, 1.0, 0.0, 0.0, 1.0, 0.0, 1.0, 1.0, 0.0, 0.0, 1.0, 0.0, 1.0, 1.0, 0.0, 0.0, 1.0, 0.0, 1.0, 1.0, 0.0, 0.0, 1.0, 0.0, 1.0, 1.0, 0.0, 0.0, 1.0, 0.0, 1.0, 1.0, 0.0, 0.0, 1.0, 0.0, 1.0, 1.0, 0.0, 0.0, 1.0, 0.0, 1.0, 1.0, 0.0, 0.0, 1.0, 0.0, 1.0, 1.0, 0.0, 0.0, 1.0, 0.0, 1.0, 1.0, 0.0, 0.0, 1.0, 0.0, 1.0, 1.0, 0.0, 0.0, 1.0, 0.0, 1.0, 1.0, 0.0, 0.0, 1.0, 0.0, 1.0, 1.0, 0.0, 0.0, 1.0, 0.0, 1.0, 1.0, 0.0, 0.0, 1.0, 0.0, 1.0, 1.0, 0.0, 0.0, 1.0, 0.0, 1.0, 1.0, 0.0, 0.0, 1.0, 0.0, 1.0, 1.0, 0.0, 0.0, 1.0, 0.0, 1.0, 1.0, 0.0, 0.0, 1.0, 0.0, 1.0, 1.0, 0.0, 0.0, 1.0, 0.0, 1.0, 1.0, 0.0, 0.0, 1.0, 0.0, 1.0, 1.0, 0.0, 0.0, 1.0, 0.0, 1.0, 1.0, 0.0, 0.0, 1.0, 0.0, 1.0, 1.0, 0.0, 0.0, 1.0, 0.0, 1.0, 1.0, 0.0, 0.0, 1.0, 0.0, 1.0, 1.0, 0.0, 0.0, 1.0, 0.0, 1.0, 1.0, 0.0, 0.0, 1.0, 0.0, 1.0, 1.0, 0.0, 0.0, 1.0, 0.0, 1.0, 1.0, 0.0, 0.0, 1.0, 0.0, 1.0, 1.0, 0.0, 0.0, 1.0, 0.0, 1.0, 1.0, 0.0, 0.0, 1.0, 0.0, 1.0, 1.0, 0.0, 0.0, 1.0, 0.0, 1.0, 1.0, 0.0, 0.0, 1.0, 0.0, 1.0, 1.0, 0.0, 0.0, 1.0, 0.0, 1.0, 1.0, 0.0, 0.0, 1.0, 0.0, 1.0, 1.0, 0.0, 0.0, 1.0, 0.0, 1.0, 1.0, 0.0, 0.0, 1.0, 0.0, 1.0, 1.0, 0.0, 0.0, 1.0, 0.0, 1.0, 1.0, 0.0, 0.0, 1.0, 0.0, 1.0, 1.0, 0.0, 0.0, 1.0, 0.0, 1.0, 1.0, 0.0, 0.0, 1.0, 0.0, 1.0, 1.0, 0.0, 0.0, 1.0, 0.0, 1.0, 1.0, 0.0, 0.0, 1.0, 0.0, 1.0, 1.0, 0.0, 0.0, 1.0, 0.0, 1.0, 1.0, 0.0, 0.0, 1.0, 0.0, 1.0, 1.0, 0.0, 0.0, 1.0, 0.0, 1.0, 1.0, 0.0, 0.0, 1.0, 0.0, 1.0, 1.0, 0.0, 0.0, 1.0, 0.0, 1.0, 1.0, 0.0, 0.0, 1.0, 0.0, 1.0, 1.0, 0.0, 0.0, 1.0, 0.0, 1.0, 1.0, 0.0, 0.0, 1.0, 0.0, 1.0, 1.0, 0.0, 0.0, 1.0, 0.0, 1.0, 1.0, 0.0, 0.0, 1.0, 0.0, 1.0, 1.0, 0.0, 0.0, 1.0, 0.0, 1.0, 1.0, 0.0, 0.0, 1.0, 0.0, 1.0, 1.0, 0.0, 0.0, 1.0, 0.0, 1.0, 1.0, 0.0, 0.0, 1.0, 0.0, 1.0, 1.0, 0.0, 0.0, 1.0, 0.0, 1.0, 1.0, 0.0, 0.0, 1.0, 0.0, 1.0, 1.0, 0.0, 0.0, 1.0, 0.0, 1.0, 1.0, 0.0, 0.0, 1.0, 0.0, 1.0, 1.0, 0.0, 0.0, 1.0, 0.0, 1.0, 1.0, 0.0, 0.0, 1.0, 0.0, 1.0, 1.0, 0.0, 0.0, 1.0, 0.0, 1.0, 1.0, 0.0, 0.0, 1.0, 0.0, 1.0, 1.0, 0.0, 0.0, 1.0, 0.0, 1.0, 1.0, 0.0, 0.0, 1.0, 0.0, 1.0, 1.0, 0.0, 0.0, 1.0, 0.0, 1.0, 1.0, 0.0, 0.0, 1.0, 0.0, 1.0, 1.0, 0.0, 0.0, 1.0, 0.0, 1.0, 1.0, 0.0, 0.0, 1.0, 0.0, 1.0, 1.0, 0.0, 0.0, 1.0, 0.0, 1.0, 1.0, 0.0, 0.0, 1.0, 0.0, 1.0, 1.0, 0.0, 0.0, 1.0, 0.0, 1.0, 1.0, 0.0, 0.0, 1.0, 0.0, 1.0, 1.0, 0.0, 0.0, 1.0, 0.0, 1.0, 1.0, 0.0, 0.0, 1.0, 0.0, 1.0, 1.0, 0.0, 0.0, 1.0, 0.0, 1.0, 1.0, 0.0, 0.0, 1.0, 0.0, 1.0, 1.0, 0.0, 0.0, 1.0, 0.0, 1.0, 1.0, 0.0, 0.0, 1.0, 0.0, 1.0, 1.0, 0.0, 0.0, 1.0, 0.0, 1.0, 1.0, 0.0, 0.0, 1.0, 0.0, 1.0, 1.0, 0.0, 0.0, 1.0, 0.0, 1.0, 1.0, 0.0, 0.0, 1.0, 0.0, 1.0, 1.0, 0.0, 0.0, 1.0, 0.0, 1.0, 1.0, 0.0, 0.0, 1.0, 0.0, 1.0, 1.0, 0.0, 0.0, 1.0, 0.0, 1.0, 1.0, 0.0, 0.0, 1.0, 0.0, 1.0, 1.0, 0.0, 0.0, 1.0, 0.0, 1.0, 1.0, -1.626, 0.2083, 1.896, 0.215, -1.629, 0.785, -1.629, 0.785, 1.896, 0.215, 1.893, 0.7917, 1.893, 0.7917, -1.629, 0.785, 1.896, 0.215, 1.896, 0.215, -1.629, 0.785, -1.626, 0.2083, 1.893, 0.7917, -1.629, 0.785, 1.896, 0.215, 1.896, 0.215, -1.629, 0.785, -1.626, 0.2083, -1.626, 0.2083, 1.896, 0.215, -1.629, 0.785, -1.629, 0.785, 1.896, 0.215, 1.893, 0.7917])
me_bobby_world_001.materials.append(mat_material_002)
me_bobby_world_001.materials.append(mat_material_003)
me_bobby_world_001.materials.append(mat_material_001)
me_bobby_world_001.update()
me_bobby_world_001.normals_split_custom_set([tuple(v) for v in zip(*[iter([0.0, 0.0, 1.0, 0.0, 0.0, 1.0, 0.0, 0.0, 1.0, 0.0, 0.0, 1.0, 0.0, 0.0, 1.0, 0.0, 0.0, 1.0, 0.0, 0.0, 1.0, 0.0, 0.0, 1.0, 0.0, 0.0, 1.0, 0.0, 0.0, 1.0, 0.0, 0.0, 1.0, 0.0, 0.0, 1.0, 0.0, 0.0, 1.0, 0.0, 0.0, 1.0, 0.0, 0.0, 1.0, 0.0, 0.0, 1.0, 0.0, 0.0, 1.0, 0.0, 0.0, 1.0, 7.687e-06, 0.0, 1.0, 7.687e-06, 0.0, 1.0, 7.687e-06, 0.0, 1.0, 0.0, 0.0, 1.0, 0.0, 0.0, 1.0, 0.0, 0.0, 1.0, 0.0, 0.0, 1.0, 0.0, 0.0, 1.0, 0.0, 0.0, 1.0, 0.0, 0.0, 1.0, 0.0, 0.0, 1.0, 0.0, 0.0, 1.0, 0.0, 0.0, 1.0, 0.0, 0.0, 1.0, 0.0, 0.0, 1.0, 0.0, 0.0, 1.0, 0.0, 0.0, 1.0, 0.0, 0.0, 1.0, 0.0, 0.0, 1.0, 0.0, 0.0, 1.0, 0.0, 0.0, 1.0, 0.0, 0.0, 1.0, 0.0, 0.0, 1.0, 0.0, 0.0, 1.0, 0.0, 0.0, 1.0, 0.0, 0.0, 1.0, 0.0, 0.0, 1.0, 0.0, 0.0, 1.0, 0.0, 0.0, 1.0, 0.0, 0.0, 1.0, -7.687e-06, 0.0, 1.0, -7.687e-06, 0.0, 1.0, -7.687e-06, 0.0, 1.0, 0.0, 0.0, 1.0, 0.0, 0.0, 1.0, 0.0, 0.0, 1.0, 0.0, 0.0, 1.0, 0.0, 0.0, 1.0, 0.0, 0.0, 1.0, 0.0, 0.0, 1.0, 0.0, 0.0, 1.0, 0.0, 0.0, 1.0, 1.922e-06, 0.0, 1.0, 1.922e-06, 0.0, 1.0, 1.922e-06, 0.0, 1.0, 7.687e-06, 0.0, 1.0, 7.687e-06, 0.0, 1.0, 7.687e-06, 0.0, 1.0, 0.0, 0.0, 1.0, 0.0, 0.0, 1.0, 0.0, 0.0, 1.0, 0.0, 0.0, 1.0, 0.0, 0.0, 1.0, 0.0, 0.0, 1.0, 0.0, 0.0, 1.0, 0.0, 0.0, 1.0, 0.0, 0.0, 1.0, 0.0, 0.0, 1.0, 0.0, 0.0, 1.0, 0.0, 0.0, 1.0, 0.0, 0.0, 1.0, 0.0, 0.0, 1.0, 0.0, 0.0, 1.0, 0.0, 0.0, 1.0, 0.0, 0.0, 1.0, 0.0, 0.0, 1.0, 0.0, 0.0, 1.0, 0.0, 0.0, 1.0, 0.0, 0.0, 1.0, 0.0, 0.0, 1.0, 0.0, 0.0, 1.0, 0.0, 0.0, 1.0, 0.0, 0.0, 1.0, 0.0, 0.0, 1.0, 0.0, 0.0, 1.0, 0.0, 0.0, 1.0, 0.0, 0.0, 1.0, 0.0, 0.0, 1.0, 0.0, 0.0, 1.0, 0.0, 0.0, 1.0, 0.0, 0.0, 1.0, 0.0, 0.0, 1.0, 0.0, 0.0, 1.0, 0.0, 0.0, 1.0, 0.0, 0.0, 1.0, 0.0, 0.0, 1.0, 0.0, 0.0, 1.0, -7.687e-06, 0.0, 1.0, -7.687e-06, 0.0, 1.0, -7.687e-06, 0.0, 1.0, 3.843e-06, 0.0, 1.0, 3.843e-06, 0.0, 1.0, 3.843e-06, 0.0, 1.0, 0.0, 0.0, 1.0, 0.0, 0.0, 1.0, 0.0, 0.0, 1.0, 0.0, 1.0, 0.0, 0.0, 1.0, 0.0, 0.0, 1.0, 0.0, 0.0, 1.0, 0.0, 0.0, 1.0, 0.0, 0.0, 1.0, 0.0, -0.112, 0.9937, 0.0, -0.112, 0.9937, 0.0, -0.112, 0.9937, 0.0, -0.112, 0.9937, 0.0, -0.112, 0.9937, 0.0, -0.112, 0.9937, 0.0, -0.3303, 0.9439, 0.0, -0.3303, 0.9439, 0.0, -0.3303, 0.9439, 0.0, -0.3302, 0.9439, 0.0, -0.3302, 0.9439, 0.0, -0.3302, 0.9439, 0.0, -0.532, 0.8467, 0.0, -0.532, 0.8467, 0.0, -0.532, 0.8467, 0.0, -0.5321, 0.8467, 0.0, -0.5321, 0.8467, 0.0, -0.5321, 0.8467, 0.0, -0.7071, 0.7071, 0.0, -0.7071, 0.7071, 0.0, -0.7071, 0.7071, 0.0, -0.7071, 0.7071, 0.0, -0.7071, 0.7071, 0.0, -0.7071, 0.7071, 0.0, -0.8467, 0.5321, 0.0, -0.8467, 0.5321, 0.0, -0.8467, 0.5321, 0.0, -0.8467, 0.532, 0.0, -0.8467, 0.532, 0.0, -0.8467, 0.532, 0.0, -0.9439, 0.3303, 0.0, -0.9439, 0.3303, 0.0, -0.9439, 0.3303, 0.0, -0.9439, 0.3302, 0.0, -0.9439, 0.3302, 0.0, -0.9439, 0.3302, 0.0, -0.9937, 0.112, 0.0, -0.9937, 0.112, 0.0, -0.9937, 0.112, 0.0, -0.9937, 0.112, 0.0, -0.9937, 0.112, 0.0, -0.9937, 0.112, 0.0, 0.112, 0.9937, 0.0, 0.112, 0.9937, 0.0, 0.112, 0.9937, 0.0, 0.112, 0.9937, 0.0, 0.112, 0.9937, 0.0, 0.112, 0.9937, 0.0, 0.3303, 0.9439, 0.0, 0.3303, 0.9439, 0.0, 0.3303, 0.9439, 0.0, 0.3302, 0.9439, 0.0, 0.3302, 0.9439, 0.0, 0.3302, 0.9439, 0.0, 0.532, 0.8467, 0.0, 0.532, 0.8467, 0.0, 0.532, 0.8467, 0.0, 0.5321, 0.8467, 0.0, 0.5321, 0.8467, 0.0, 0.5321, 0.8467, 0.0, 0.7071, 0.7071, 0.0, 0.7071, 0.7071, 0.0, 0.7071, 0.7071, 0.0, 0.7071, 0.7071, 0.0, 0.7071, 0.7071, 0.0, 0.7071, 0.7071, 0.0, 0.8467, 0.5321, 0.0, 0.8467, 0.5321, 0.0, 0.8467, 0.5321, 0.0, 0.8467, 0.532, 0.0, 0.8467, 0.532, 0.0, 0.8467, 0.532, 0.0, 0.9439, 0.3303, 0.0, 0.9439, 0.3303, 0.0, 0.9439, 0.3303, 0.0, 0.9439, 0.3302, 0.0, 0.9439, 0.3302, 0.0, 0.9439, 0.3302, 0.0, 0.9937, 0.112, 0.0, 0.9937, 0.112, 0.0, 0.9937, 0.112, 0.0, 0.9937, 0.112, 0.0, 0.9937, 0.112, 0.0, 0.9937, 0.112, 0.0, 1.0, 0.0, 0.0, 1.0, 0.0, 0.0, 1.0, 0.0, 0.0, 1.0, 0.0, 0.0, 1.0, 0.0, 0.0, 1.0, 0.0, 0.0, 0.9937, -0.112, 0.0, 0.9937, -0.112, 0.0, 0.9937, -0.112, 0.0, 0.9937, -0.112, 0.0, 0.9937, -0.112, 0.0, 0.9937, -0.112, 0.0, 0.9439, -0.3302, 0.0, 0.9439, -0.3302, 0.0, 0.9439, -0.3302, 0.0, 0.9439, -0.3303, 0.0, 0.9439, -0.3303, 0.0, 0.9439, -0.3303, 0.0, 0.8467, -0.532, 0.0, 0.8467, -0.532, 0.0, 0.8467, -0.532, 0.0, 0.8467, -0.5321, 0.0, 0.8467, -0.5321, 0.0, 0.8467, -0.5321, 0.0, 0.7071, -0.7071, 0.0, 0.7071, -0.7071, 0.0, 0.7071, -0.7071, 0.0, 0.7071, -0.7071, 0.0, 0.7071, -0.7071, 0.0, 0.7071, -0.7071, 0.0, 0.5321, -0.8467, 0.0, 0.5321, -0.8467, 0.0, 0.5321, -0.8467, 0.0, 0.532, -0.8467, 0.0, 0.532, -0.8467, 0.0, 0.532, -0.8467, 0.0, 0.3302, -0.9439, 0.0, 0.3302, -0.9439, 0.0, 0.3302, -0.9439, 0.0, 0.3303, -0.9439, 0.0, 0.3303, -0.9439, 0.0, 0.3303, -0.9439, 0.0, 0.112, -0.9937, 0.0, 0.112, -0.9937, 0.0, 0.112, -0.9937, 0.0, 0.112, -0.9937, 0.0, 0.112, -0.9937, 0.0, 0.112, -0.9937, 0.0, 0.0, -1.0, 0.0, 0.0, -1.0, 0.0, 0.0, -1.0, 0.0, 0.0, -1.0, 0.0, 0.0, -1.0, 0.0, 0.0, -1.0, 0.0, -0.112, -0.9937, 0.0, -0.112, -0.9937, 0.0, -0.112, -0.9937, 0.0, -0.112, -0.9937, 0.0, -0.112, -0.9937, 0.0, -0.112, -0.9937, 0.0, -0.3303, -0.9439, 0.0, -0.3303, -0.9439, 0.0, -0.3303, -0.9439, 0.0, -0.3302, -0.9439, 0.0, -0.3302, -0.9439, 0.0, -0.3302, -0.9439, 0.0, -0.532, -0.8467, 0.0, -0.532, -0.8467, 0.0, -0.532, -0.8467, 0.0, -0.5321, -0.8467, 0.0, -0.5321, -0.8467, 0.0, -0.5321, -0.8467, 0.0, -0.7071, -0.7071, 0.0, -0.7071, -0.7071, 0.0, -0.7071, -0.7071, 0.0, -0.7071, -0.7071, 0.0, -0.7071, -0.7071, 0.0, -0.7071, -0.7071, 0.0, -0.8467, -0.5321, 0.0, -0.8467, -0.5321, 0.0, -0.8467, -0.5321, 0.0, -0.8467, -0.532, 0.0, -0.8467, -0.532, 0.0, -0.8467, -0.532, 0.0, -0.9439, -0.3303, 0.0, -0.9439, -0.3303, 0.0, -0.9439, -0.3303, 0.0, -0.9439, -0.3302, 0.0, -0.9439, -0.3302, 0.0, -0.9439, -0.3302, 0.0, -0.9937, -0.112, 0.0, -0.9937, -0.112, 0.0, -0.9937, -0.112, 0.0, -0.9937, -0.112, 0.0, -0.9937, -0.112, 0.0, -0.9937, -0.112, 0.0, -1.0, 0.0, 0.0, -1.0, 0.0, 0.0, -1.0, 0.0, 0.0, -1.0, 0.0, 0.0, -1.0, 0.0, 0.0, -1.0, 0.0, 0.0, 0.0, 0.9755, -0.2199, 0.0, 0.9755, -0.2199, 0.0, 0.9755, -0.2199, 0.0, 0.8193, -0.5733, 0.0, 0.8193, -0.5733, 0.0, 0.8193, -0.5733, 0.0, 0.9755, -0.2199, 0.0, 0.9755, -0.2199, 0.0, 0.9755, -0.2199, 0.0, 0.8193, -0.5733, 0.0, 0.8193, -0.5733, 0.0, 0.8193, -0.5733, 0.0, 0.6227, -0.7825, 0.0, 0.6227, -0.7825, 0.0, 0.6227, -0.7825, 0.0, 0.4472, -0.8944, 0.0, 0.4472, -0.8944, 0.0, 0.4472, -0.8944, 0.0, 0.6226, -0.7825, 0.0, 0.6226, -0.7825, 0.0, 0.6226, -0.7825, 0.0, 0.4472, -0.8944, 0.0, 0.4472, -0.8944, 0.0, 0.4472, -0.8944, 0.0, 0.2997, -0.954, 0.0, 0.2997, -0.954, 0.0, 0.2997, -0.954, 0.0, 0.2997, -0.954, 0.0, 0.2997, -0.954, 0.0, 0.2997, -0.954, 0.0, 0.1723, -0.985, 0.0, 0.1723, -0.985, 0.0, 0.1723, -0.985, 0.0, 0.1723, -0.985, 0.0, 0.1723, -0.985, 0.0, 0.1723, -0.985, 0.0, 0.05625, -0.9984, 0.0, 0.05625, -0.9984, 0.0, 0.05625, -0.9984, 0.0, 0.05625, -0.9984, 0.0, 0.05625, -0.9984, 0.0, 0.05625, -0.9984, 0.9755, 0.0, -0.2199, 0.9755, 0.0, -0.2199, 0.9755, 0.0, -0.2199, 0.8193, 0.0, -0.5733, 0.8193, 0.0, -0.5733, 0.8193, 0.0, -0.5733, 0.9755, 0.0, -0.2199, 0.9755, 0.0, -0.2199, 0.9755, 0.0, -0.2199, 0.8193, 0.0, -0.5733, 0.8193, 0.0, -0.5733, 0.8193, 0.0, -0.5733, 0.6227, 0.0, -0.7825, 0.6227, 0.0, -0.7825, 0.6227, 0.0, -0.7825, 0.4472, 0.0, -0.8944, 0.4472, 0.0, -0.8944, 0.4472, 0.0, -0.8944, 0.6227, 0.0, -0.7825, 0.6227, 0.0, -0.7825, 0.6227, 0.0, -0.7825, 0.4472, 0.0, -0.8944, 0.4472, 0.0, -0.8944, 0.4472, 0.0, -0.8944, 0.2997, 0.0, -0.954, 0.2997, 0.0, -0.954, 0.2997, 0.0, -0.954, 0.2997, 0.0, -0.954, 0.2997, 0.0, -0.954, 0.2997, 0.0, -0.954, 0.1723, 0.0, -0.985, 0.1723, 0.0, -0.985, 0.1723, 0.0, -0.985, 0.1723, 0.0, -0.985, 0.1723, 0.0, -0.985, 0.1723, 0.0, -0.985, 0.05625, 0.0, -0.9984, 0.05625, 0.0, -0.9984, 0.05625, 0.0, -0.9984, 0.05625, 0.0, -0.9984, 0.05625, 0.0, -0.9984, 0.05625, 0.0, -0.9984, -0.05616, -0.05616, -0.9968, -0.05616, -0.05616, -0.9968, -0.05616, -0.05616, -0.9968, -0.9697, -0.1093, -0.2186, -0.9697, -0.1093, -0.2186, -0.9697, -0.1093, -0.2186, -0.1093, -0.9697, -0.2186, -0.1093, -0.9697, -0.2186, -0.1093, -0.9697, -0.2186, -0.1723, -0.01441, -0.9849, -0.1723, -0.01441, -0.9849, -0.1723, -0.01441, -0.9849, -0.07212, -0.07212, -0.9948, -0.07212, -0.07212, -0.9948, -0.07212, -0.07212, -0.9948, -0.05904, -0.172, -0.9833, -0.05904, -0.172, -0.9833, -0.05904, -0.172, -0.9833, -0.08873, -0.1338, -0.987, -0.08873, -0.1338, -0.987, -0.08873, -0.1338, -0.987, -0.2988, -0.0793, -0.951, -0.2988, -0.0793, -0.951, -0.2988, -0.0793, -0.951, -0.2161, -0.1603, -0.9631, -0.2161, -0.1603, -0.9631, -0.2161, -0.1603, -0.9631, -0.2565, -0.09808, -0.9615, -0.2565, -0.09808, -0.9615, -0.2565, -0.09808, -0.9615, -0.03145, -0.447, -0.894, -0.03145, -0.447, -0.894, -0.03145, -0.447, -0.894, -0.04285, -0.2995, -0.9531, -0.04285, -0.2995, -0.9531, -0.04285, -0.2995, -0.9531, -0.0715, -0.2825, -0.9566, -0.0715, -0.2825, -0.9566, -0.0715, -0.2825, -0.9566, -0.6222, -0.0372, -0.782, -0.6222, -0.0372, -0.782, -0.6222, -0.0372, -0.782, -0.446, -0.07421, -0.892, -0.446, -0.07421, -0.892, -0.446, -0.07421, -0.892, -0.4221, -0.107, -0.9002, -0.4221, -0.107, -0.9002, -0.4221, -0.107, -0.9002, -0.2417, -0.2557, -0.936, -0.2417, -0.2557, -0.936, -0.2417, -0.2557, -0.936, -0.1771, -0.3292, -0.9275, -0.1771, -0.3292, -0.9275, -0.1771, -0.3292, -0.9275, -0.3974, -0.2994, -0.8674, -0.3974, -0.2994, -0.8674, -0.3974, -0.2994, -0.8674, -0.4667, -0.206, -0.8601, -0.4667, -0.206, -0.8601, -0.4667, -0.206, -0.8601, -0.09731, -0.6197, -0.7788, -0.09731, -0.6197, -0.7788, -0.09731, -0.6197, -0.7788, -0.1872, -0.4424, -0.877, -0.1872, -0.4424, -0.877, -0.1872, -0.4424, -0.877, -0.1176, -0.5006, -0.8577, -0.1176, -0.5006, -0.8577, -0.1176, -0.5006, -0.8577, -0.9166, -0.3207, -0.2387, -0.9166, -0.3207, -0.2387, -0.9166, -0.3207, -0.2387, -0.8149, -0.1043, -0.5702, -0.8149, -0.1043, -0.5702, -0.8149, -0.1043, -0.5702, -0.6606, -0.2337, -0.7135, -0.6606, -0.2337, -0.7135, -0.6606, -0.2337, -0.7135, -0.938, -0.155, -0.31, -0.938, -0.155, -0.31, -0.938, -0.155, -0.31, -0.7149, -0.1435, -0.6843, -0.7149, -0.1435, -0.6843, -0.7149, -0.1435, -0.6843, -0.436, -0.4274, -0.792, -0.436, -0.4274, -0.792, -0.436, -0.4274, -0.792, -0.3487, -0.5218, -0.7785, -0.3487, -0.5218, -0.7785, -0.3487, -0.5218, -0.7785, 0.006124, -0.8193, -0.5733, 0.006124, -0.8193, -0.5733, 0.006124, -0.8193, -0.5733, -0.1242, -0.6762, -0.7262, -0.1242, -0.6762, -0.7262, -0.1242, -0.6762, -0.7262, -0.159, -0.9347, -0.3179, -0.159, -0.9347, -0.3179, -0.159, -0.9347, -0.3179, -0.8403, -0.528, -0.1228, -0.8403, -0.528, -0.1228, -0.8403, -0.528, -0.1228, -0.8786, -0.3708, -0.301, -0.8786, -0.3708, -0.301, -0.8786, -0.3708, -0.301, -0.7113, -0.3645, -0.601, -0.7113, -0.3645, -0.601, -0.7113, -0.3645, -0.601, -0.6323, -0.4809, -0.6074, -0.6323, -0.4809, -0.6074, -0.6323, -0.4809, -0.6074, -0.3231, -0.9235, -0.2068, -0.3231, -0.9235, -0.2068, -0.3231, -0.9235, -0.2068, -0.5213, -0.8297, -0.1996, -0.5213, -0.8297, -0.1996, -0.5213, -0.8297, -0.1996, -0.2336, -0.9015, -0.3644, -0.2336, -0.9015, -0.3644, -0.2336, -0.9015, -0.3644, -0.3676, -0.6711, -0.6439, -0.3676, -0.6711, -0.6439, -0.3676, -0.6711, -0.6439, -0.2512, -0.7624, -0.5964, -0.2512, -0.7624, -0.5964, -0.2512, -0.7624, -0.5964, -0.6938, -0.6938, 0.1932, -0.6938, -0.6938, 0.1932, -0.6938, -0.6938, 0.1932, -0.5582, -0.7577, -0.3379, -0.5582, -0.7577, -0.3379, -0.5582, -0.7577, -0.3379, -0.7384, -0.6177, -0.2706, -0.7384, -0.6177, -0.2706, -0.7384, -0.6177, -0.2706, -0.6604, -0.6179, -0.4267, -0.6604, -0.6179, -0.4267, -0.6604, -0.6179, -0.4267, -0.5583, -0.7327, -0.389, -0.5583, -0.7327, -0.389, -0.5583, -0.7327, -0.389, 0.0, -0.9755, -0.2199, 0.0, -0.9755, -0.2199, 0.0, -0.9755, -0.2199, 0.0, -0.8193, -0.5733, 0.0, -0.8193, -0.5733, 0.0, -0.8193, -0.5733, 0.0, -0.9755, -0.2199, 0.0, -0.9755, -0.2199, 0.0, -0.9755, -0.2199, 0.0, -0.8193, -0.5733, 0.0, -0.8193, -0.5733, 0.0, -0.8193, -0.5733, 0.0, -0.6227, -0.7825, 0.0, -0.6227, -0.7825, 0.0, -0.6227, -0.7825, 0.0, -0.4472, -0.8944, 0.0, -0.4472, -0.8944, 0.0, -0.4472, -0.8944, 0.0, -0.6226, -0.7825, 0.0, -0.6226, -0.7825, 0.0, -0.6226, -0.7825, 0.0, -0.4472, -0.8944, 0.0, -0.4472, -0.8944, 0.0, -0.4472, -0.8944, 0.0, -0.2997, -0.954, 0.0, -0.2997, -0.954, 0.0, -0.2997, -0.954, 0.0, -0.2997, -0.954, 0.0, -0.2997, -0.954, 0.0, -0.2997, -0.954, 0.0, -0.1723, -0.985, 0.0, -0.1723, -0.985, 0.0, -0.1723, -0.985, 0.0, -0.1723, -0.985, 0.0, -0.1723, -0.985, 0.0, -0.1723, -0.985, 0.0, -0.05625, -0.9984, 0.0, -0.05625, -0.9984, 0.0, -0.05625, -0.9984, 0.0, -0.05625, -0.9984, 0.0, -0.05625, -0.9984, 0.0, -0.05625, -0.9984, -0.9755, 0.0, -0.2199, -0.9755, 0.0, -0.2199, -0.9755, 0.0, -0.2199, -0.8193, 0.0, -0.5733, -0.8193, 0.0, -0.5733, -0.8193, 0.0, -0.5733, -0.9755, 0.0, -0.2199, -0.9755, 0.0, -0.2199, -0.9755, 0.0, -0.2199, -0.8193, 0.0, -0.5733, -0.8193, 0.0, -0.5733, -0.8193, 0.0, -0.5733, -0.6227, 0.0, -0.7825, -0.6227, 0.0, -0.7825, -0.6227, 0.0, -0.7825, -0.4472, 0.0, -0.8944, -0.4472, 0.0, -0.8944, -0.4472, 0.0, -0.8944, -0.6227, 0.0, -0.7825, -0.6227, 0.0, -0.7825, -0.6227, 0.0, -0.7825, -0.4472, 0.0, -0.8944, -0.4472, 0.0, -0.8944, -0.4472, 0.0, -0.8944, -0.2997, 0.0, -0.954, -0.2997, 0.0, -0.954, -0.2997, 0.0, -0.954, -0.2997, 0.0, -0.954, -0.2997, 0.0, -0.954, -0.2997, 0.0, -0.954, -0.1723, 0.0, -0.985, -0.1723, 0.0, -0.985, -0.1723, 0.0, -0.985, -0.1723, 0.0, -0.985, -0.1723, 0.0, -0.985, -0.1723, 0.0, -0.985, -0.05625, 0.0, -0.9984, -0.05625, 0.0, -0.9984, -0.05625, 0.0, -0.9984, -0.05625, 0.0, -0.9984, -0.05625, 0.0, -0.9984, -0.05625, 0.0, -0.9984, 0.0, 0.0, -1.0, 0.0, 0.0, -1.0, 0.0, 0.0, -1.0, 0.0, 0.0, -1.0, 0.0, 0.0, -1.0, 0.0, 0.0, -1.0, 0.05616, -0.05616, -0.9968, 0.05616, -0.05616, -0.9968, 0.05616, -0.05616, -0.9968, 0.1093, -0.9697, -0.2186, 0.1093, -0.9697, -0.2186, 0.1093, -0.9697, -0.2186, 0.9697, -0.1093, -0.2186, 0.9697, -0.1093, -0.2186, 0.9697, -0.1093, -0.2186, 0.0144, -0.1723, -0.9849, 0.0144, -0.1723, -0.9849, 0.0144, -0.1723, -0.9849, 0.07212, -0.07212, -0.9948, 0.07212, -0.07212, -0.9948, 0.07212, -0.07212, -0.9948, 0.172, -0.05904, -0.9833, 0.172, -0.05904, -0.9833, 0.172, -0.05904, -0.9833, 0.1338, -0.08873, -0.987, 0.1338, -0.08873, -0.987, 0.1338, -0.08873, -0.987, 0.07932, -0.2988, -0.951, 0.07932, -0.2988, -0.951, 0.07932, -0.2988, -0.951, 0.1603, -0.2161, -0.9631, 0.1603, -0.2161, -0.9631, 0.1603, -0.2161, -0.9631, 0.09807, -0.2565, -0.9616, 0.09807, -0.2565, -0.9616, 0.09807, -0.2565, -0.9616, 0.447, -0.03146, -0.894, 0.447, -0.03146, -0.894, 0.447, -0.03146, -0.894, 0.2995, -0.04284, -0.9531, 0.2995, -0.04284, -0.9531, 0.2995, -0.04284, -0.9531, 0.2824, -0.0715, -0.9566, 0.2824, -0.0715, -0.9566, 0.2824, -0.0715, -0.9566, 0.03724, -0.6222, -0.782, 0.03724, -0.6222, -0.782, 0.03724, -0.6222, -0.782, 0.07422, -0.446, -0.892, 0.07422, -0.446, -0.892, 0.07422, -0.446, -0.892, 0.107, -0.4221, -0.9002, 0.107, -0.4221, -0.9002, 0.107, -0.4221, -0.9002, 0.2557, -0.2418, -0.936, 0.2557, -0.2418, -0.936, 0.2557, -0.2418, -0.936, 0.3292, -0.1771, -0.9275, 0.3292, -0.1771, -0.9275, 0.3292, -0.1771, -0.9275, 0.2994, -0.3974, -0.8674, 0.2994, -0.3974, -0.8674, 0.2994, -0.3974, -0.8674, 0.206, -0.4667, -0.8601, 0.206, -0.4667, -0.8601, 0.206, -0.4667, -0.8601, 0.6197, -0.0973, -0.7788, 0.6197, -0.0973, -0.7788, 0.6197, -0.0973, -0.7788, 0.4424, -0.1872, -0.877, 0.4424, -0.1872, -0.877, 0.4424, -0.1872, -0.877, 0.5006, -0.1176, -0.8577, 0.5006, -0.1176, -0.8577, 0.5006, -0.1176, -0.8577, 0.3207, -0.9166, -0.2387, 0.3207, -0.9166, -0.2387, 0.3207, -0.9166, -0.2387, 0.1043, -0.8148, -0.5702, 0.1043, -0.8148, -0.5702, 0.1043, -0.8148, -0.5702, 0.2337, -0.6606, -0.7135, 0.2337, -0.6606, -0.7135, 0.2337, -0.6606, -0.7135, 0.155, -0.938, -0.31, 0.155, -0.938, -0.31, 0.155, -0.938, -0.31, 0.1435, -0.7149, -0.6843, 0.1435, -0.7149, -0.6843, 0.1435, -0.7149, -0.6843, 0.4274, -0.436, -0.792, 0.4274, -0.436, -0.792, 0.4274, -0.436, -0.792, 0.5218, -0.3487, -0.7785, 0.5218, -0.3487, -0.7785, 0.5218, -0.3487, -0.7785, 0.8193, 0.006113, -0.5733, 0.8193, 0.006113, -0.5733, 0.8193, 0.006113, -0.5733, 0.6762, -0.1242, -0.7262, 0.6762, -0.1242, -0.7262, 0.6762, -0.1242, -0.7262, 0.9347, -0.159, -0.318, 0.9347, -0.159, -0.318, 0.9347, -0.159, -0.318, 0.528, -0.8403, -0.1228, 0.528, -0.8403, -0.1228, 0.528, -0.8403, -0.1228, 0.3708, -0.8786, -0.301, 0.3708, -0.8786, -0.301, 0.3708, -0.8786, -0.301, 0.3645, -0.7113, -0.601, 0.3645, -0.7113, -0.601, 0.3645, -0.7113, -0.601, 0.4809, -0.6323, -0.6074, 0.4809, -0.6323, -0.6074, 0.4809, -0.6323, -0.6074, 0.9235, -0.3231, -0.2068, 0.9235, -0.3231, -0.2068, 0.9235, -0.3231, -0.2068, 0.8297, -0.5214, -0.1996, 0.8297, -0.5214, -0.1996, 0.8297, -0.5214, -0.1996, 0.9015, -0.2336, -0.3644, 0.9015, -0.2336, -0.3644, 0.9015, -0.2336, -0.3644, 0.6711, -0.3675, -0.6439, 0.6711, -0.3675, -0.6439, 0.6711, -0.3675, -0.6439, 0.7624, -0.2512, -0.5964, 0.7624, -0.2512, -0.5964, 0.7624, -0.2512, -0.5964, 0.6938, -0.6937, 0.1933, 0.6938, -0.6937, 0.1933, 0.6938, -0.6937, 0.1933, 0.7577, -0.5582, -0.338, 0.7577, -0.5582, -0.338, 0.7577, -0.5582, -0.338, 0.6177, -0.7384, -0.2706, 0.6177, -0.7384, -0.2706, 0.6177, -0.7384, -0.2706, 0.6179, -0.6604, -0.4267, 0.6179, -0.6604, -0.4267, 0.6179, -0.6604, -0.4267, 0.7327, -0.5583, -0.389, 0.7327, -0.5583, -0.389, 0.7327, -0.5583, -0.389, 0.05616, 0.05616, -0.9968, 0.05616, 0.05616, -0.9968, 0.05616, 0.05616, -0.9968, 0.9697, 0.1093, -0.2186, 0.9697, 0.1093, -0.2186, 0.9697, 0.1093, -0.2186, 0.1093, 0.9697, -0.2186, 0.1093, 0.9697, -0.2186, 0.1093, 0.9697, -0.2186, 0.1723, 0.01441, -0.9849, 0.1723, 0.01441, -0.9849, 0.1723, 0.01441, -0.9849, 0.07212, 0.07212, -0.9948, 0.07212, 0.07212, -0.9948, 0.07212, 0.07212, -0.9948, 0.05904, 0.172, -0.9833, 0.05904, 0.172, -0.9833, 0.05904, 0.172, -0.9833, 0.08873, 0.1338, -0.987, 0.08873, 0.1338, -0.987, 0.08873, 0.1338, -0.987, 0.2988, 0.0793, -0.951, 0.2988, 0.0793, -0.951, 0.2988, 0.0793, -0.951, 0.2161, 0.1603, -0.9631, 0.2161, 0.1603, -0.9631, 0.2161, 0.1603, -0.9631, 0.2565, 0.09808, -0.9615, 0.2565, 0.09808, -0.9615, 0.2565, 0.09808, -0.9615, 0.03145, 0.447, -0.894, 0.03145, 0.447, -0.894, 0.03145, 0.447, -0.894, 0.04285, 0.2995, -0.9531, 0.04285, 0.2995, -0.9531, 0.04285, 0.2995, -0.9531, 0.0715, 0.2825, -0.9566, 0.0715, 0.2825, -0.9566, 0.0715, 0.2825, -0.9566, 0.6222, 0.0372, -0.782, 0.6222, 0.0372, -0.782, 0.6222, 0.0372, -0.782, 0.446, 0.07421, -0.892, 0.446, 0.07421, -0.892, 0.446, 0.07421, -0.892, 0.4221, 0.107, -0.9002, 0.4221, 0.107, -0.9002, 0.4221, 0.107, -0.9002, 0.2417, 0.2557, -0.936, 0.2417, 0.2557, -0.936, 0.2417, 0.2557, -0.936, 0.1771, 0.3292, -0.9275, 0.1771, 0.3292, -0.9275, 0.1771, 0.3292, -0.9275, 0.3974, 0.2994, -0.8674, 0.3974, 0.2994, -0.8674, 0.3974, 0.2994, -0.8674, 0.4667, 0.206, -0.8601, 0.4667, 0.206, -0.8601, 0.4667, 0.206, -0.8601, 0.09731, 0.6197, -0.7788, 0.09731, 0.6197, -0.7788, 0.09731, 0.6197, -0.7788, 0.1872, 0.4424, -0.877, 0.1872, 0.4424, -0.877, 0.1872, 0.4424, -0.877, 0.1176, 0.5006, -0.8577, 0.1176, 0.5006, -0.8577, 0.1176, 0.5006, -0.8577, 0.9166, 0.3207, -0.2387, 0.9166, 0.3207, -0.2387, 0.9166, 0.3207, -0.2387, 0.8149, 0.1043, -0.5702, 0.8149, 0.1043, -0.5702, 0.8149, 0.1043, -0.5702, 0.6606, 0.2337, -0.7135, 0.6606, 0.2337, -0.7135, 0.6606, 0.2337, -0.7135, 0.938, 0.155, -0.31, 0.938, 0.155, -0.31, 0.938, 0.155, -0.31, 0.7149, 0.1435, -0.6843, 0.7149, 0.1435, -0.6843, 0.7149, 0.1435, -0.6843, 0.436, 0.4274, -0.792, 0.436, 0.4274, -0.792, 0.436, 0.4274, -0.792, 0.3487, 0.5218, -0.7785, 0.3487, 0.5218, -0.7785, 0.3487, 0.5218, -0.7785, -0.006124, 0.8193, -0.5733, -0.006124, 0.8193, -0.5733, -0.006124, 0.8193, -0.5733, 0.1242, 0.6762, -0.7262, 0.1242, 0.6762, -0.7262, 0.1242, 0.6762, -0.7262, 0.159, 0.9347, -0.3179, 0.159, 0.9347, -0.3179, 0.159, 0.9347, -0.3179, 0.8403, 0.528, -0.1228, 0.8403, 0.528, -0.1228, 0.8403, 0.528, -0.1228, 0.8786, 0.3708, -0.301, 0.8786, 0.3708, -0.301, 0.8786, 0.3708, -0.301, 0.7113, 0.3645, -0.601, 0.7113, 0.3645, -0.601, 0.7113, 0.3645, -0.601, 0.6323, 0.4809, -0.6074, 0.6323, 0.4809, -0.6074, 0.6323, 0.4809, -0.6074, 0.3231, 0.9235, -0.2068, 0.3231, 0.9235, -0.2068, 0.3231, 0.9235, -0.2068, 0.5213, 0.8297, -0.1996, 0.5213, 0.8297, -0.1996, 0.5213, 0.8297, -0.1996, 0.2336, 0.9015, -0.3644, 0.2336, 0.9015, -0.3644, 0.2336, 0.9015, -0.3644, 0.3676, 0.6711, -0.6439, 0.3676, 0.6711, -0.6439, 0.3676, 0.6711, -0.6439, 0.2512, 0.7624, -0.5964, 0.2512, 0.7624, -0.5964, 0.2512, 0.7624, -0.5964, 0.6938, 0.6938, 0.1932, 0.6938, 0.6938, 0.1932, 0.6938, 0.6938, 0.1932, 0.5582, 0.7577, -0.3379, 0.5582, 0.7577, -0.3379, 0.5582, 0.7577, -0.3379, 0.7384, 0.6177, -0.2706, 0.7384, 0.6177, -0.2706, 0.7384, 0.6177, -0.2706, 0.6604, 0.6179, -0.4267, 0.6604, 0.6179, -0.4267, 0.6604, 0.6179, -0.4267, 0.5583, 0.7327, -0.389, 0.5583, 0.7327, -0.389, 0.5583, 0.7327, -0.389, -0.9697, 0.1093, -0.2186, -0.9697, 0.1093, -0.2186, -0.9697, 0.1093, -0.2186, -0.05616, 0.05616, -0.9968, -0.05616, 0.05616, -0.9968, -0.05616, 0.05616, -0.9968, -0.1093, 0.9697, -0.2186, -0.1093, 0.9697, -0.2186, -0.1093, 0.9697, -0.2186, -0.8191, 0.02392, -0.5732, -0.8191, 0.02392, -0.5732, -0.8191, 0.02392, -0.5732, -0.9513, 0.1379, -0.2758, -0.9513, 0.1379, -0.2758, -0.9513, 0.1379, -0.2758, -0.9205, 0.3221, -0.2211, -0.9205, 0.3221, -0.2211, -0.9205, 0.3221, -0.2211, -0.9118, 0.2472, -0.3279, -0.9118, 0.2472, -0.3279, -0.9118, 0.2472, -0.3279, -0.6193, 0.1033, -0.7783, -0.6193, 0.1033, -0.7783, -0.6193, 0.1033, -0.7783, -0.6772, 0.1381, -0.7227, -0.6772, 0.1381, -0.7227, -0.6772, 0.1381, -0.7227, -0.7223, 0.2405, -0.6484, -0.7223, 0.2405, -0.6484, -0.7223, 0.2405, -0.6484, -0.7036, 0.7036, -0.09904, -0.7036, 0.7036, -0.09904, -0.7036, 0.7036, -0.09904, -0.8371, 0.526, -0.1505, -0.8371, 0.526, -0.1505, -0.8371, 0.526, -0.1505, -0.8339, 0.4924, -0.2493, -0.8339, 0.4924, -0.2493, -0.8339, 0.4924, -0.2493, -0.446, 0.07422, -0.892, -0.446, 0.07422, -0.892, -0.446, 0.07422, -0.892, -0.2996, 0.02852, -0.9536, -0.2996, 0.02852, -0.9536, -0.2996, 0.02852, -0.9536, -0.4676, 0.1111, -0.8769, -0.4676, 0.1111, -0.8769, -0.4676, 0.1111, -0.8769, -0.6502, 0.3552, -0.6717, -0.6502, 0.3552, -0.6717, -0.6502, 0.3552, -0.6717, -0.6921, 0.4914, -0.5287, -0.6921, 0.4914, -0.5287, -0.6921, 0.4914, -0.5287, -0.4103, 0.1966, -0.8905, -0.4103, 0.1966, -0.8905, -0.4103, 0.1966, -0.8905, -0.4547, 0.314, -0.8335, -0.4547, 0.314, -0.8335, -0.4547, 0.314, -0.8335, -0.5142, 0.8183, -0.257, -0.5142, 0.8183, -0.257, -0.5142, 0.8183, -0.257, -0.6128, 0.7152, -0.3361, -0.6128, 0.7152, -0.3361, -0.6128, 0.7152, -0.3361, -0.6034, 0.6088, -0.5151, -0.6034, 0.6088, -0.5151, -0.6034, 0.6088, -0.5151, -0.06401, 0.172, -0.983, -0.06401, 0.172, -0.983, -0.06401, 0.172, -0.983, -0.172, 0.0629, -0.9831, -0.172, 0.0629, -0.9831, -0.172, 0.0629, -0.9831, -0.2316, 0.09714, -0.9679, -0.2316, 0.09714, -0.9679, -0.2316, 0.09714, -0.9679, -0.257, 0.1684, -0.9516, -0.257, 0.1684, -0.9516, -0.257, 0.1684, -0.9516, -0.08208, 0.08208, -0.9932, -0.08208, 0.08208, -0.9932, -0.08208, 0.08208, -0.9932, -0.408, 0.547, -0.731, -0.408, 0.547, -0.731, -0.408, 0.547, -0.731, -0.3776, 0.4076, -0.8314, -0.3776, 0.4076, -0.8314, -0.3776, 0.4076, -0.8314, -0.3302, 0.9438, 0.01408, -0.3302, 0.9438, 0.01408, -0.3302, 0.9438, 0.01408, -0.4501, 0.8382, -0.3078, -0.4501, 0.8382, -0.3078, -0.4501, 0.8382, -0.3078, -0.159, 0.9347, -0.3179, -0.159, 0.9347, -0.3179, -0.159, 0.9347, -0.3179, -0.03485, 0.2995, -0.9534, -0.03485, 0.2995, -0.9534, -0.03485, 0.2995, -0.9534, -0.08353, 0.2057, -0.975, -0.08353, 0.2057, -0.975, -0.08353, 0.2057, -0.975, -0.2005, 0.2432, -0.949, -0.2005, 0.2432, -0.949, -0.2005, 0.2432, -0.949, -0.219, 0.3468, -0.912, -0.219, 0.3468, -0.912, -0.219, 0.3468, -0.912, -0.09132, 0.8159, -0.5709, -0.09132, 0.8159, -0.5709, -0.09132, 0.8159, -0.5709, -0.07469, 0.6209, -0.7803, -0.07469, 0.6209, -0.7803, -0.07469, 0.6209, -0.7803, -0.3078, 0.6415, -0.7027, -0.3078, 0.6415, -0.7027, -0.3078, 0.6415, -0.7027, -0.1766, 0.8739, -0.4529, -0.1766, 0.8739, -0.4529, -0.1766, 0.8739, -0.4529, -0.3105, 0.7937, -0.5231, -0.3105, 0.7937, -0.5231, -0.3105, 0.7937, -0.5231, 0.06217, 0.4464, -0.8927, 0.06217, 0.4464, -0.8927, 0.06217, 0.4464, -0.8927, -0.08422, 0.3845, -0.9193, -0.08422, 0.3845, -0.9193, -0.08422, 0.3845, -0.9193, -0.1243, 0.5572, -0.821, -0.1243, 0.5572, -0.821, -0.1243, 0.5572, -0.821, -0.1448, 0.4192, -0.8963, -0.1448, 0.4192, -0.8963, -0.1448, 0.4192, -0.8963, -0.1441, 0.5429, -0.8273, -0.1441, 0.5429, -0.8273, -0.1441, 0.5429, -0.8273, 0.0, -1.0, 0.0, 0.0, -1.0, 0.0, 0.0, -1.0, 0.0, 0.0, -1.0, 0.0, 0.0, -1.0, 0.0, 0.0, -1.0, 0.0, -1.0, 0.0, 0.0, -1.0, 0.0, 0.0, -1.0, 0.0, 0.0, -1.0, 0.0, 0.0, -1.0, 0.0, 0.0, -1.0, 0.0, 0.0, 0.0, 1.0, 0.0, 0.0, 1.0, 0.0, 0.0, 1.0, 0.0, 0.0, 1.0, 0.0, 0.0, 1.0, 0.0, 0.0, 1.0, 0.0, 1.0, 0.0, 0.0, 1.0, 0.0, 0.0, 1.0, 0.0, 0.0, 1.0, 0.0, 0.0, 1.0, 0.0, 0.0, 1.0, 0.0, 0.0])] * 3)])

# ---- objects
ob_light = bpy.data.objects.new('Light', light_light)
ob_camera = bpy.data.objects.new('Camera', cam_camera)
ob_bobby_world = bpy.data.objects.new('bobby_world', me_bobby_world_001)
ob_camera_001 = bpy.data.objects.new('Camera.001', cam_camera_001)
ob_light_001 = bpy.data.objects.new('Light.001', light_light_001)

# ---- transforms, parenting, visibility, modifiers, constraints
ob_light.location = (4.076, 1.005, 5.904)
ob_light.rotation_euler = (0.6503, 0.05522, 1.866)
ob_light.lock_rotations_4d = False
ob_light.empty_display_type = 'ARROWS'
ob_light.color = (0.0, 0.0, 0.0, 0.0)
ob_light.lineart.crease_threshold = 0.0
ob_camera.location = (7.359, -6.926, 4.958)
ob_camera.rotation_euler = (1.109, 0.0, 0.8149)
ob_camera.lock_rotations_4d = False
ob_camera.empty_display_type = 'ARROWS'
ob_camera.color = (0.0, 0.0, 0.0, 0.0)
ob_camera.display_type = 'WIRE'
ob_camera.lineart.crease_threshold = 0.0
ob_bobby_world.location = (0.0, 0.0, 0.0)
ob_camera_001.location = (7.359, -6.926, 4.958)
ob_camera_001.rotation_euler = (1.109, 4.011e-09, 0.8149)
ob_light_001.location = (4.076, 1.005, 5.904)
ob_light_001.rotation_euler = (0.6503, 0.05522, 1.866)

# ---- collection membership
col_collection.objects.link(ob_light)
col_collection.objects.link(ob_camera)
col_collection.objects.link(ob_bobby_world)
col_collection.objects.link(ob_camera_001)
col_collection.objects.link(ob_light_001)

# ---- scene / render settings (as saved in the file)
scene.camera = ob_camera
scene.frame_start = 1; scene.frame_end = 250; scene.frame_set(1)
scene.render.engine = 'BLENDER_EEVEE_NEXT'
scene.cycles.sampling_pattern = 'TABULATED_SOBOL'
scene.cycles.use_light_tree = False
scene.view_settings.view_transform = 'Filmic'
bpy.context.view_layer.update()
